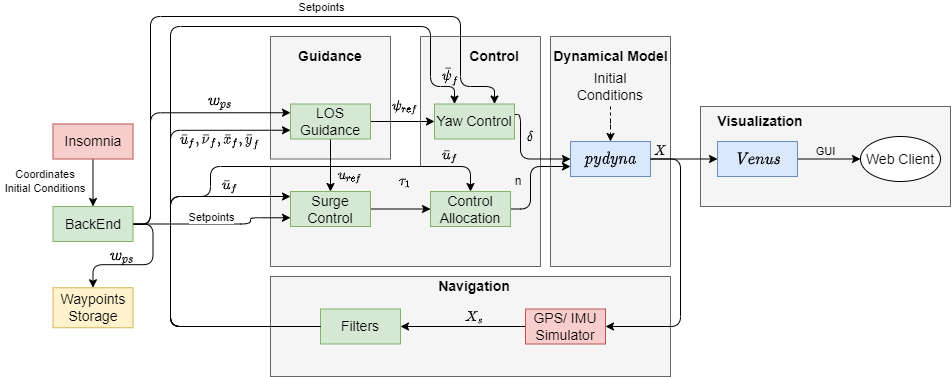

The diagram above was exported from draw.io. Its source (the exported page's mxGraphModel, read from the mxfile embedded in the PNG):
<mxGraphModel dx="1865" dy="579" grid="1" gridSize="10" guides="1" tooltips="1" connect="1" arrows="1" fold="1" page="1" pageScale="1" pageWidth="827" pageHeight="1169" math="1" shadow="0">
  <root>
    <mxCell id="0" />
    <mxCell id="1" parent="0" />
    <mxCell id="cTMJbTmD25p91sNuaX6i-29" value="" style="shape=corner;whiteSpace=wrap;html=1;strokeColor=#666666;strokeWidth=1;direction=west;dx=120;dy=100;fillColor=#f5f5f5;fontColor=#333333;" parent="1" vertex="1">
      <mxGeometry x="210" y="110" width="270" height="230" as="geometry" />
    </mxCell>
    <mxCell id="cTMJbTmD25p91sNuaX6i-23" value="" style="rounded=0;whiteSpace=wrap;html=1;direction=south;strokeWidth=1;fillColor=#f5f5f5;strokeColor=#666666;fontColor=#333333;" parent="1" vertex="1">
      <mxGeometry x="210" y="110" width="120" height="122.5" as="geometry" />
    </mxCell>
    <mxCell id="cTMJbTmD25p91sNuaX6i-17" value="" style="rounded=0;whiteSpace=wrap;html=1;direction=south;strokeWidth=1;fillColor=#f5f5f5;strokeColor=#666666;fontColor=#333333;" parent="1" vertex="1">
      <mxGeometry x="490" y="110" width="120" height="230" as="geometry" />
    </mxCell>
    <mxCell id="cTMJbTmD25p91sNuaX6i-9" value="" style="rounded=0;whiteSpace=wrap;html=1;align=left;fillColor=#f5f5f5;strokeColor=#666666;fontColor=#333333;" parent="1" vertex="1">
      <mxGeometry x="210" y="350" width="400" height="100" as="geometry" />
    </mxCell>
    <mxCell id="cTMJbTmD25p91sNuaX6i-2" value="" style="rounded=0;whiteSpace=wrap;html=1;align=left;fillColor=#f5f5f5;strokeColor=#666666;fontColor=#333333;" parent="1" vertex="1">
      <mxGeometry x="640" y="180" width="250" height="100" as="geometry" />
    </mxCell>
    <mxCell id="hJiYE4r3xQ8tQa2AeIF--4" style="edgeStyle=orthogonalEdgeStyle;rounded=1;orthogonalLoop=1;jettySize=auto;html=1;exitX=1;exitY=0.5;exitDx=0;exitDy=0;entryX=1;entryY=0.5;entryDx=0;entryDy=0;" parent="1" source="hJiYE4r3xQ8tQa2AeIF--1" target="hJiYE4r3xQ8tQa2AeIF--6" edge="1">
      <mxGeometry relative="1" as="geometry">
        <mxPoint x="530" y="290" as="targetPoint" />
        <Array as="points">
          <mxPoint x="620" y="233" />
          <mxPoint x="620" y="400" />
        </Array>
      </mxGeometry>
    </mxCell>
    <mxCell id="hJiYE4r3xQ8tQa2AeIF--1" value="&lt;font style=&quot;font-size: 14px&quot;&gt;$$\textit{pydyna}$$&lt;/font&gt;" style="rounded=0;whiteSpace=wrap;html=1;fillColor=#dae8fc;strokeColor=#6c8ebf;" parent="1" vertex="1">
      <mxGeometry x="510" y="215" width="80" height="35" as="geometry" />
    </mxCell>
    <mxCell id="hJiYE4r3xQ8tQa2AeIF--12" value="" style="edgeStyle=orthogonalEdgeStyle;rounded=0;orthogonalLoop=1;jettySize=auto;html=1;" parent="1" source="hJiYE4r3xQ8tQa2AeIF--3" target="hJiYE4r3xQ8tQa2AeIF--5" edge="1">
      <mxGeometry relative="1" as="geometry" />
    </mxCell>
    <mxCell id="hJiYE4r3xQ8tQa2AeIF--3" value="&lt;font style=&quot;font-size: 14px&quot;&gt;$$\textit{Venus}$$&lt;/font&gt;" style="rounded=0;whiteSpace=wrap;html=1;fillColor=#dae8fc;strokeColor=#6c8ebf;" parent="1" vertex="1">
      <mxGeometry x="657" y="215" width="80" height="35" as="geometry" />
    </mxCell>
    <mxCell id="hJiYE4r3xQ8tQa2AeIF--5" value="&lt;font style=&quot;font-size: 14px&quot;&gt;Web Client&lt;/font&gt;" style="ellipse;whiteSpace=wrap;html=1;" parent="1" vertex="1">
      <mxGeometry x="800" y="210" width="80" height="45" as="geometry" />
    </mxCell>
    <mxCell id="hJiYE4r3xQ8tQa2AeIF--9" style="edgeStyle=orthogonalEdgeStyle;rounded=0;orthogonalLoop=1;jettySize=auto;html=1;exitX=0;exitY=0.5;exitDx=0;exitDy=0;entryX=1;entryY=0.5;entryDx=0;entryDy=0;" parent="1" source="hJiYE4r3xQ8tQa2AeIF--6" target="hJiYE4r3xQ8tQa2AeIF--10" edge="1">
      <mxGeometry relative="1" as="geometry">
        <mxPoint x="445" y="400" as="targetPoint" />
      </mxGeometry>
    </mxCell>
    <mxCell id="hJiYE4r3xQ8tQa2AeIF--6" value="&lt;font style=&quot;font-size: 14px&quot;&gt;GPS/ IMU&lt;br&gt;Simulator&lt;/font&gt;" style="rounded=0;whiteSpace=wrap;html=1;fillColor=#f8cecc;strokeColor=#b85450;" parent="1" vertex="1">
      <mxGeometry x="465" y="382.5" width="80" height="35" as="geometry" />
    </mxCell>
    <mxCell id="hJiYE4r3xQ8tQa2AeIF--24" style="edgeStyle=orthogonalEdgeStyle;rounded=1;orthogonalLoop=1;jettySize=auto;html=1;exitX=0;exitY=0.5;exitDx=0;exitDy=0;entryX=0;entryY=0.75;entryDx=0;entryDy=0;" parent="1" source="hJiYE4r3xQ8tQa2AeIF--10" target="hJiYE4r3xQ8tQa2AeIF--18" edge="1">
      <mxGeometry relative="1" as="geometry">
        <Array as="points">
          <mxPoint x="110" y="400" />
          <mxPoint x="110" y="204" />
        </Array>
        <mxPoint x="230" y="200" as="targetPoint" />
      </mxGeometry>
    </mxCell>
    <mxCell id="hJiYE4r3xQ8tQa2AeIF--10" value="&lt;span style=&quot;font-size: 14px&quot;&gt;Filters&lt;/span&gt;" style="rounded=0;whiteSpace=wrap;html=1;fillColor=#d5e8d4;strokeColor=#82b366;" parent="1" vertex="1">
      <mxGeometry x="260" y="382.5" width="80" height="35" as="geometry" />
    </mxCell>
    <mxCell id="hJiYE4r3xQ8tQa2AeIF--21" value="" style="edgeStyle=orthogonalEdgeStyle;rounded=0;orthogonalLoop=1;jettySize=auto;html=1;" parent="1" source="hJiYE4r3xQ8tQa2AeIF--18" target="hJiYE4r3xQ8tQa2AeIF--19" edge="1">
      <mxGeometry relative="1" as="geometry" />
    </mxCell>
    <mxCell id="zGKZKbd4mLxXimhjYwmv-2" value="" style="edgeStyle=orthogonalEdgeStyle;rounded=0;orthogonalLoop=1;jettySize=auto;html=1;" parent="1" source="hJiYE4r3xQ8tQa2AeIF--18" target="hJiYE4r3xQ8tQa2AeIF--22" edge="1">
      <mxGeometry relative="1" as="geometry" />
    </mxCell>
    <mxCell id="hJiYE4r3xQ8tQa2AeIF--18" value="&lt;font style=&quot;font-size: 14px&quot;&gt;LOS Guidance&lt;/font&gt;" style="rounded=0;whiteSpace=wrap;html=1;fillColor=#d5e8d4;strokeColor=#82b366;" parent="1" vertex="1">
      <mxGeometry x="230" y="177.5" width="80" height="35" as="geometry" />
    </mxCell>
    <mxCell id="cTMJbTmD25p91sNuaX6i-20" value="" style="edgeStyle=orthogonalEdgeStyle;rounded=1;orthogonalLoop=1;jettySize=auto;html=1;entryX=0;entryY=0.5;entryDx=0;entryDy=0;" parent="1" source="hJiYE4r3xQ8tQa2AeIF--19" target="hJiYE4r3xQ8tQa2AeIF--1" edge="1">
      <mxGeometry relative="1" as="geometry">
        <Array as="points">
          <mxPoint x="460" y="188" />
          <mxPoint x="460" y="233" />
        </Array>
      </mxGeometry>
    </mxCell>
    <mxCell id="hJiYE4r3xQ8tQa2AeIF--19" value="&lt;font style=&quot;font-size: 14px&quot;&gt;Yaw Control&lt;/font&gt;" style="rounded=0;whiteSpace=wrap;html=1;fillColor=#d5e8d4;strokeColor=#82b366;" parent="1" vertex="1">
      <mxGeometry x="374" y="177.5" width="80" height="35" as="geometry" />
    </mxCell>
    <mxCell id="cTMJbTmD25p91sNuaX6i-31" value="" style="edgeStyle=orthogonalEdgeStyle;rounded=1;orthogonalLoop=1;jettySize=auto;html=1;" parent="1" source="hJiYE4r3xQ8tQa2AeIF--22" target="cTMJbTmD25p91sNuaX6i-28" edge="1">
      <mxGeometry relative="1" as="geometry" />
    </mxCell>
    <mxCell id="hJiYE4r3xQ8tQa2AeIF--22" value="&lt;font style=&quot;font-size: 14px&quot;&gt;Surge Control&lt;/font&gt;" style="rounded=0;whiteSpace=wrap;html=1;fillColor=#d5e8d4;strokeColor=#82b366;" parent="1" vertex="1">
      <mxGeometry x="230" y="265" width="80" height="35" as="geometry" />
    </mxCell>
    <mxCell id="hJiYE4r3xQ8tQa2AeIF--26" value="" style="endArrow=classic;html=1;exitX=0;exitY=0.5;exitDx=0;exitDy=0;entryX=0.25;entryY=0;entryDx=0;entryDy=0;edgeStyle=orthogonalEdgeStyle;" parent="1" source="hJiYE4r3xQ8tQa2AeIF--10" target="hJiYE4r3xQ8tQa2AeIF--19" edge="1">
      <mxGeometry width="50" height="50" relative="1" as="geometry">
        <mxPoint x="440" y="220" as="sourcePoint" />
        <mxPoint x="490" y="170" as="targetPoint" />
        <Array as="points">
          <mxPoint x="110" y="400" />
          <mxPoint x="110" y="100" />
          <mxPoint x="370" y="100" />
          <mxPoint x="370" y="160" />
          <mxPoint x="394" y="160" />
        </Array>
      </mxGeometry>
    </mxCell>
    <mxCell id="hJiYE4r3xQ8tQa2AeIF--47" value="" style="edgeStyle=orthogonalEdgeStyle;rounded=0;orthogonalLoop=1;jettySize=auto;html=1;dashed=1;" parent="1" target="hJiYE4r3xQ8tQa2AeIF--1" edge="1">
      <mxGeometry relative="1" as="geometry">
        <mxPoint x="550" y="180" as="sourcePoint" />
        <Array as="points" />
      </mxGeometry>
    </mxCell>
    <mxCell id="hJiYE4r3xQ8tQa2AeIF--27" value="&lt;font style=&quot;font-size: 14px&quot;&gt;Initial&lt;br&gt;Conditions&lt;/font&gt;" style="text;html=1;strokeColor=none;fillColor=none;align=center;verticalAlign=middle;whiteSpace=wrap;rounded=0;" parent="1" vertex="1">
      <mxGeometry x="530" y="150" width="40" height="20" as="geometry" />
    </mxCell>
    <mxCell id="cTMJbTmD25p91sNuaX6i-1" value="" style="edgeStyle=orthogonalEdgeStyle;orthogonalLoop=1;jettySize=auto;html=1;exitX=1;exitY=0.5;exitDx=0;exitDy=0;rounded=1;" parent="1" source="hJiYE4r3xQ8tQa2AeIF--32" target="hJiYE4r3xQ8tQa2AeIF--36" edge="1">
      <mxGeometry relative="1" as="geometry" />
    </mxCell>
    <mxCell id="Wzip5Ase-jwlKVySxx5H-2" value="" style="edgeStyle=orthogonalEdgeStyle;orthogonalLoop=1;jettySize=auto;html=1;entryX=0;entryY=0.75;entryDx=0;entryDy=0;rounded=1;" edge="1" parent="1" source="hJiYE4r3xQ8tQa2AeIF--32" target="hJiYE4r3xQ8tQa2AeIF--22">
      <mxGeometry relative="1" as="geometry">
        <Array as="points">
          <mxPoint x="190" y="298" />
          <mxPoint x="190" y="291" />
        </Array>
      </mxGeometry>
    </mxCell>
    <mxCell id="Wzip5Ase-jwlKVySxx5H-5" value="Setpoints" style="edgeLabel;html=1;align=center;verticalAlign=middle;resizable=0;points=[];" vertex="1" connectable="0" parent="Wzip5Ase-jwlKVySxx5H-2">
      <mxGeometry x="0.1643" y="-2" relative="1" as="geometry">
        <mxPoint x="-17" y="-9" as="offset" />
      </mxGeometry>
    </mxCell>
    <mxCell id="hJiYE4r3xQ8tQa2AeIF--32" value="&lt;span style=&quot;font-size: 14px&quot;&gt;BackEnd&lt;/span&gt;" style="rounded=0;whiteSpace=wrap;html=1;strokeColor=#82b366;fillColor=#d5e8d4;" parent="1" vertex="1">
      <mxGeometry x="-7.5" y="280" width="80" height="35" as="geometry" />
    </mxCell>
    <mxCell id="hJiYE4r3xQ8tQa2AeIF--36" value="&lt;span style=&quot;font-size: 14px&quot;&gt;Waypoints Storage&lt;/span&gt;" style="rounded=0;whiteSpace=wrap;html=1;fillColor=#fff2cc;strokeColor=#d6b656;" parent="1" vertex="1">
      <mxGeometry x="-7.5" y="361.25" width="80" height="40" as="geometry" />
    </mxCell>
    <mxCell id="hJiYE4r3xQ8tQa2AeIF--45" value="" style="edgeStyle=orthogonalEdgeStyle;rounded=0;orthogonalLoop=1;jettySize=auto;html=1;entryX=0.5;entryY=0;entryDx=0;entryDy=0;" parent="1" source="hJiYE4r3xQ8tQa2AeIF--40" target="hJiYE4r3xQ8tQa2AeIF--32" edge="1">
      <mxGeometry relative="1" as="geometry" />
    </mxCell>
    <mxCell id="hJiYE4r3xQ8tQa2AeIF--40" value="&lt;span style=&quot;font-size: 14px&quot;&gt;Insomnia&lt;/span&gt;" style="rounded=0;whiteSpace=wrap;html=1;fillColor=#f8cecc;strokeColor=#b85450;" parent="1" vertex="1">
      <mxGeometry x="-7.5" y="197.5" width="80" height="35" as="geometry" />
    </mxCell>
    <mxCell id="hJiYE4r3xQ8tQa2AeIF--48" value="$$X$$" style="text;html=1;strokeColor=none;fillColor=none;align=center;verticalAlign=middle;whiteSpace=wrap;rounded=0;" parent="1" vertex="1">
      <mxGeometry x="580" y="215" width="40" height="20" as="geometry" />
    </mxCell>
    <mxCell id="hJiYE4r3xQ8tQa2AeIF--51" value="&lt;font style=&quot;font-size: 12px&quot;&gt;$$\bar{u}_f, \bar{\nu}_f, \bar{x}_f , \bar{y}_f$$&lt;/font&gt;" style="text;html=1;strokeColor=none;fillColor=none;align=center;verticalAlign=middle;whiteSpace=wrap;rounded=0;" parent="1" vertex="1">
      <mxGeometry x="140" y="205" width="40" height="20" as="geometry" />
    </mxCell>
    <mxCell id="hJiYE4r3xQ8tQa2AeIF--52" value="$$\bar{\psi}_f$$" style="text;html=1;strokeColor=none;fillColor=none;align=center;verticalAlign=middle;whiteSpace=wrap;rounded=0;" parent="1" vertex="1">
      <mxGeometry x="370" y="140" width="40" height="20" as="geometry" />
    </mxCell>
    <mxCell id="hJiYE4r3xQ8tQa2AeIF--53" value="$$\bar{u}_f$$" style="text;html=1;strokeColor=none;fillColor=none;align=center;verticalAlign=middle;whiteSpace=wrap;rounded=0;" parent="1" vertex="1">
      <mxGeometry x="150" y="250" width="40" height="20" as="geometry" />
    </mxCell>
    <mxCell id="hJiYE4r3xQ8tQa2AeIF--55" value="$$\psi_{ref}$$" style="text;html=1;strokeColor=none;fillColor=none;align=center;verticalAlign=middle;whiteSpace=wrap;rounded=0;" parent="1" vertex="1">
      <mxGeometry x="325" y="170" width="40" height="20" as="geometry" />
    </mxCell>
    <mxCell id="hJiYE4r3xQ8tQa2AeIF--56" value="$$\delta$$" style="text;html=1;strokeColor=none;fillColor=none;align=center;verticalAlign=middle;whiteSpace=wrap;rounded=0;" parent="1" vertex="1">
      <mxGeometry x="450" y="200" width="40" height="20" as="geometry" />
    </mxCell>
    <mxCell id="cTMJbTmD25p91sNuaX6i-3" value="n" style="text;html=1;strokeColor=none;fillColor=none;align=center;verticalAlign=middle;whiteSpace=wrap;rounded=0;opacity=50;" parent="1" vertex="1">
      <mxGeometry x="437.5" y="245" width="40" height="20" as="geometry" />
    </mxCell>
    <mxCell id="cTMJbTmD25p91sNuaX6i-7" value="&lt;font style=&quot;font-size: 14px&quot;&gt;&lt;b&gt;Control&lt;/b&gt;&lt;/font&gt;" style="text;html=1;strokeColor=none;fillColor=none;align=center;verticalAlign=middle;whiteSpace=wrap;rounded=0;opacity=30;" parent="1" vertex="1">
      <mxGeometry x="414" y="120" width="40" height="20" as="geometry" />
    </mxCell>
    <mxCell id="cTMJbTmD25p91sNuaX6i-8" value="&lt;font style=&quot;font-size: 14px&quot;&gt;&lt;b&gt;Visualization&lt;/b&gt;&lt;/font&gt;" style="text;html=1;strokeColor=none;fillColor=none;align=center;verticalAlign=middle;whiteSpace=wrap;rounded=0;opacity=30;" parent="1" vertex="1">
      <mxGeometry x="680" y="185" width="40" height="20" as="geometry" />
    </mxCell>
    <mxCell id="cTMJbTmD25p91sNuaX6i-10" value="&lt;font style=&quot;font-size: 14px&quot;&gt;&lt;b&gt;Navigation&lt;/b&gt;&lt;/font&gt;" style="text;html=1;strokeColor=none;fillColor=none;align=center;verticalAlign=middle;whiteSpace=wrap;rounded=0;opacity=30;" parent="1" vertex="1">
      <mxGeometry x="394" y="350" width="40" height="20" as="geometry" />
    </mxCell>
    <mxCell id="cTMJbTmD25p91sNuaX6i-12" value="" style="endArrow=classic;html=1;exitX=1;exitY=0.5;exitDx=0;exitDy=0;entryX=0;entryY=0.5;entryDx=0;entryDy=0;" parent="1" source="hJiYE4r3xQ8tQa2AeIF--1" target="hJiYE4r3xQ8tQa2AeIF--3" edge="1">
      <mxGeometry width="50" height="50" relative="1" as="geometry">
        <mxPoint x="360" y="260" as="sourcePoint" />
        <mxPoint x="410" y="210" as="targetPoint" />
      </mxGeometry>
    </mxCell>
    <mxCell id="cTMJbTmD25p91sNuaX6i-16" value="" style="endArrow=classic;html=1;exitX=0;exitY=0.5;exitDx=0;exitDy=0;entryX=0;entryY=0.143;entryDx=0;entryDy=0;edgeStyle=orthogonalEdgeStyle;entryPerimeter=0;" parent="1" source="hJiYE4r3xQ8tQa2AeIF--10" target="hJiYE4r3xQ8tQa2AeIF--22" edge="1">
      <mxGeometry width="50" height="50" relative="1" as="geometry">
        <mxPoint x="360" y="260" as="sourcePoint" />
        <mxPoint x="410" y="210" as="targetPoint" />
        <Array as="points">
          <mxPoint x="110" y="400" />
          <mxPoint x="110" y="270" />
        </Array>
      </mxGeometry>
    </mxCell>
    <mxCell id="cTMJbTmD25p91sNuaX6i-18" value="&lt;font style=&quot;font-size: 14px&quot;&gt;&lt;b&gt;Dynamical Model&lt;/b&gt;&lt;/font&gt;" style="text;html=1;strokeColor=none;fillColor=none;align=center;verticalAlign=middle;whiteSpace=wrap;rounded=0;opacity=30;" parent="1" vertex="1">
      <mxGeometry x="487.5" y="120" width="125" height="20" as="geometry" />
    </mxCell>
    <mxCell id="cTMJbTmD25p91sNuaX6i-24" value="&lt;font style=&quot;font-size: 14px&quot;&gt;&lt;b&gt;Guidance&lt;/b&gt;&lt;/font&gt;" style="text;html=1;strokeColor=none;fillColor=none;align=center;verticalAlign=middle;whiteSpace=wrap;rounded=0;opacity=30;" parent="1" vertex="1">
      <mxGeometry x="250" y="120" width="40" height="20" as="geometry" />
    </mxCell>
    <mxCell id="cTMJbTmD25p91sNuaX6i-27" value="" style="endArrow=classic;html=1;entryX=0;entryY=0.25;entryDx=0;entryDy=0;edgeStyle=orthogonalEdgeStyle;" parent="1" target="hJiYE4r3xQ8tQa2AeIF--18" edge="1">
      <mxGeometry width="50" height="50" relative="1" as="geometry">
        <mxPoint x="73" y="298" as="sourcePoint" />
        <mxPoint x="410" y="210" as="targetPoint" />
        <Array as="points">
          <mxPoint x="90" y="298" />
          <mxPoint x="90" y="186" />
        </Array>
      </mxGeometry>
    </mxCell>
    <mxCell id="cTMJbTmD25p91sNuaX6i-32" value="" style="edgeStyle=orthogonalEdgeStyle;rounded=1;orthogonalLoop=1;jettySize=auto;html=1;exitX=1;exitY=0.5;exitDx=0;exitDy=0;" parent="1" source="cTMJbTmD25p91sNuaX6i-28" target="hJiYE4r3xQ8tQa2AeIF--1" edge="1">
      <mxGeometry relative="1" as="geometry">
        <Array as="points">
          <mxPoint x="470" y="283" />
          <mxPoint x="470" y="240" />
        </Array>
      </mxGeometry>
    </mxCell>
    <mxCell id="cTMJbTmD25p91sNuaX6i-28" value="&lt;font style=&quot;font-size: 14px&quot;&gt;Control Allocation&lt;/font&gt;" style="rounded=0;whiteSpace=wrap;html=1;fillColor=#d5e8d4;strokeColor=#82b366;" parent="1" vertex="1">
      <mxGeometry x="370" y="265" width="80" height="35" as="geometry" />
    </mxCell>
    <mxCell id="cTMJbTmD25p91sNuaX6i-34" value="$$\tau_1$$" style="text;html=1;strokeColor=none;fillColor=none;align=center;verticalAlign=middle;whiteSpace=wrap;rounded=0;" parent="1" vertex="1">
      <mxGeometry x="325" y="245" width="40" height="20" as="geometry" />
    </mxCell>
    <mxCell id="R5HpsqfdBAoM0UckFBiO-1" value="&lt;font style=&quot;font-size: 14px&quot;&gt;$$w_{ps}$$&lt;/font&gt;" style="text;html=1;strokeColor=none;fillColor=none;align=center;verticalAlign=middle;whiteSpace=wrap;rounded=0;" parent="1" vertex="1">
      <mxGeometry x="127.5" y="165" width="65" height="20" as="geometry" />
    </mxCell>
    <mxCell id="R5HpsqfdBAoM0UckFBiO-2" value="&lt;font style=&quot;font-size: 14px&quot;&gt;$$w_{ps}$$&lt;/font&gt;" style="text;html=1;strokeColor=none;fillColor=none;align=center;verticalAlign=middle;whiteSpace=wrap;rounded=0;" parent="1" vertex="1">
      <mxGeometry x="30" y="320" width="65" height="20" as="geometry" />
    </mxCell>
    <mxCell id="R5HpsqfdBAoM0UckFBiO-5" value="&lt;font style=&quot;font-size: 11px&quot;&gt;Coordinates&lt;br&gt;Initial Conditions&lt;br&gt;&lt;/font&gt;" style="text;html=1;strokeColor=none;fillColor=none;align=center;verticalAlign=middle;whiteSpace=wrap;rounded=0;fontSize=11;" parent="1" vertex="1">
      <mxGeometry x="-60" y="245" width="90" height="20" as="geometry" />
    </mxCell>
    <mxCell id="R5HpsqfdBAoM0UckFBiO-9" value="&lt;font style=&quot;font-size: 11px&quot;&gt;GUI&lt;/font&gt;" style="text;html=1;strokeColor=none;fillColor=none;align=center;verticalAlign=middle;whiteSpace=wrap;rounded=0;fontSize=11;fontStyle=0" parent="1" vertex="1">
      <mxGeometry x="732.5" y="215" width="65" height="20" as="geometry" />
    </mxCell>
    <mxCell id="R5HpsqfdBAoM0UckFBiO-10" value="$$X_s$$" style="text;html=1;strokeColor=none;fillColor=none;align=center;verticalAlign=middle;whiteSpace=wrap;rounded=0;" parent="1" vertex="1">
      <mxGeometry x="386.5" y="381.25" width="55" height="20" as="geometry" />
    </mxCell>
    <mxCell id="zGKZKbd4mLxXimhjYwmv-3" value="$$u_{ref}$$" style="text;html=1;strokeColor=none;fillColor=none;align=center;verticalAlign=middle;whiteSpace=wrap;rounded=0;" parent="1" vertex="1">
      <mxGeometry x="270" y="240" width="40" height="20" as="geometry" />
    </mxCell>
    <mxCell id="Wzip5Ase-jwlKVySxx5H-6" value="Setpoints" style="edgeLabel;html=1;align=center;verticalAlign=middle;resizable=0;points=[];" vertex="1" connectable="0" parent="1">
      <mxGeometry x="260" y="80" as="geometry" />
    </mxCell>
    <mxCell id="Wzip5Ase-jwlKVySxx5H-8" value="" style="endArrow=classic;html=1;rounded=1;edgeStyle=orthogonalEdgeStyle;exitX=1;exitY=0.5;exitDx=0;exitDy=0;entryX=0.75;entryY=0;entryDx=0;entryDy=0;" edge="1" parent="1" source="hJiYE4r3xQ8tQa2AeIF--32" target="hJiYE4r3xQ8tQa2AeIF--19">
      <mxGeometry width="50" height="50" relative="1" as="geometry">
        <mxPoint x="360" y="220" as="sourcePoint" />
        <mxPoint x="410" y="170" as="targetPoint" />
        <Array as="points">
          <mxPoint x="90" y="298" />
          <mxPoint x="90" y="90" />
          <mxPoint x="400" y="90" />
          <mxPoint x="400" y="160" />
          <mxPoint x="434" y="160" />
        </Array>
      </mxGeometry>
    </mxCell>
    <mxCell id="Wzip5Ase-jwlKVySxx5H-9" value="" style="endArrow=classic;html=1;exitX=0;exitY=0.5;exitDx=0;exitDy=0;entryX=0.5;entryY=0;entryDx=0;entryDy=0;edgeStyle=orthogonalEdgeStyle;" edge="1" parent="1" source="hJiYE4r3xQ8tQa2AeIF--10" target="cTMJbTmD25p91sNuaX6i-28">
      <mxGeometry width="50" height="50" relative="1" as="geometry">
        <mxPoint x="295" y="410" as="sourcePoint" />
        <mxPoint x="240" y="280.005" as="targetPoint" />
        <Array as="points">
          <mxPoint x="110" y="400" />
          <mxPoint x="110" y="270" />
          <mxPoint x="150" y="270" />
          <mxPoint x="150" y="240" />
          <mxPoint x="410" y="240" />
        </Array>
      </mxGeometry>
    </mxCell>
    <mxCell id="Wzip5Ase-jwlKVySxx5H-10" value="$$\bar{u}_f$$" style="text;html=1;strokeColor=none;fillColor=none;align=center;verticalAlign=middle;whiteSpace=wrap;rounded=0;" vertex="1" parent="1">
      <mxGeometry x="370" y="220" width="40" height="20" as="geometry" />
    </mxCell>
  </root>
</mxGraphModel>